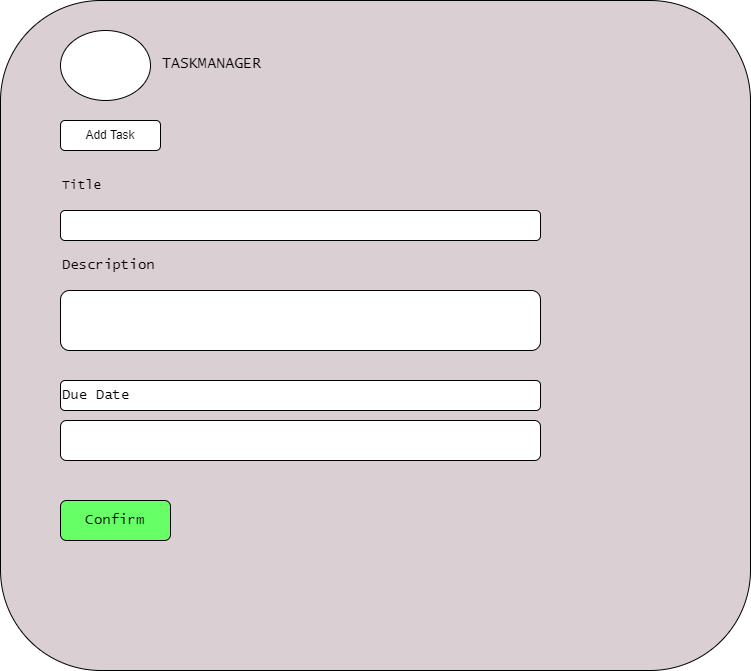

The diagram above was exported from draw.io. Its source (the exported page's mxGraphModel, read from the mxfile embedded in the PNG):
<mxGraphModel dx="780" dy="438" grid="1" gridSize="10" guides="1" tooltips="1" connect="1" arrows="1" fold="1" page="1" pageScale="1" pageWidth="850" pageHeight="1100" math="0" shadow="0">
  <root>
    <mxCell id="0" />
    <mxCell id="1" parent="0" />
    <mxCell id="y7VNVJWykDFFCkPo8Kqb-1" value="" style="rounded=1;whiteSpace=wrap;html=1;fillColor=#DACFD3;" vertex="1" parent="1">
      <mxGeometry x="20" y="40" width="750" height="670" as="geometry" />
    </mxCell>
    <mxCell id="y7VNVJWykDFFCkPo8Kqb-3" value="TASKMANAGER" style="rounded=1;whiteSpace=wrap;html=1;align=left;fillColor=none;strokeColor=none;fontSize=15;fontFamily=Lucida Console;" vertex="1" parent="1">
      <mxGeometry x="180" y="75" width="380" height="55" as="geometry" />
    </mxCell>
    <mxCell id="y7VNVJWykDFFCkPo8Kqb-4" value="" style="ellipse;whiteSpace=wrap;html=1;" vertex="1" parent="1">
      <mxGeometry x="80" y="70" width="90" height="70" as="geometry" />
    </mxCell>
    <mxCell id="y7VNVJWykDFFCkPo8Kqb-5" value="Add Task" style="rounded=1;whiteSpace=wrap;html=1;" vertex="1" parent="1">
      <mxGeometry x="80" y="160" width="100" height="30" as="geometry" />
    </mxCell>
    <mxCell id="y7VNVJWykDFFCkPo8Kqb-6" value="Title" style="rounded=1;whiteSpace=wrap;html=1;align=left;fillColor=none;strokeColor=none;fontFamily=Lucida Console;fontSize=13;" vertex="1" parent="1">
      <mxGeometry x="80" y="210" width="480" height="30" as="geometry" />
    </mxCell>
    <mxCell id="y7VNVJWykDFFCkPo8Kqb-7" value="Description" style="rounded=1;whiteSpace=wrap;html=1;align=left;fillColor=none;strokeColor=none;fontFamily=Lucida Console;fontSize=14;" vertex="1" parent="1">
      <mxGeometry x="80" y="290" width="480" height="30" as="geometry" />
    </mxCell>
    <mxCell id="y7VNVJWykDFFCkPo8Kqb-8" value="" style="rounded=1;whiteSpace=wrap;html=1;" vertex="1" parent="1">
      <mxGeometry x="80" y="250" width="480" height="30" as="geometry" />
    </mxCell>
    <mxCell id="y7VNVJWykDFFCkPo8Kqb-9" value="Confirm" style="rounded=1;whiteSpace=wrap;html=1;fontFamily=Lucida Console;fontSize=14;fillColor=#66FF66;" vertex="1" parent="1">
      <mxGeometry x="80" y="540" width="110" height="40" as="geometry" />
    </mxCell>
    <mxCell id="y7VNVJWykDFFCkPo8Kqb-10" value="Due Date" style="rounded=1;whiteSpace=wrap;html=1;align=left;fontFamily=Lucida Console;fontSize=14;" vertex="1" parent="1">
      <mxGeometry x="80" y="420" width="480" height="30" as="geometry" />
    </mxCell>
    <mxCell id="y7VNVJWykDFFCkPo8Kqb-11" value="" style="rounded=1;whiteSpace=wrap;html=1;" vertex="1" parent="1">
      <mxGeometry x="80" y="460" width="480" height="40" as="geometry" />
    </mxCell>
    <mxCell id="y7VNVJWykDFFCkPo8Kqb-12" value="" style="rounded=1;whiteSpace=wrap;html=1;" vertex="1" parent="1">
      <mxGeometry x="80" y="330" width="480" height="60" as="geometry" />
    </mxCell>
  </root>
</mxGraphModel>